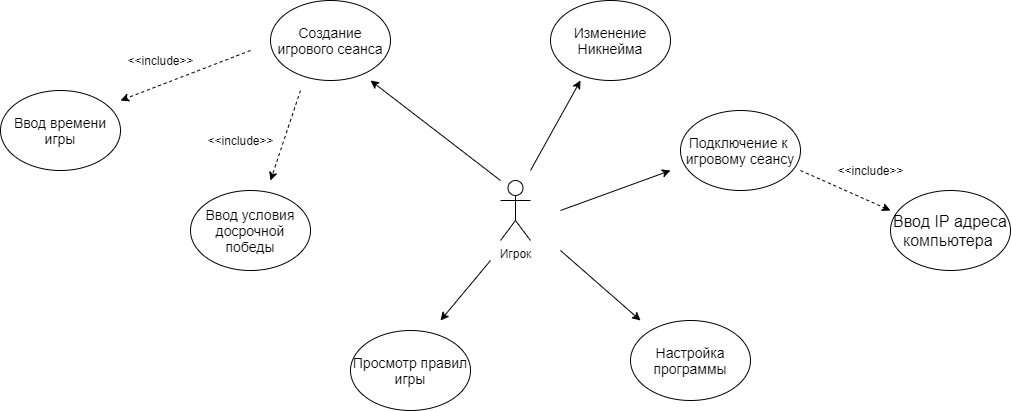

The diagram above was exported from draw.io. Its source (the exported page's mxGraphModel, read from the mxfile embedded in the PNG):
<mxGraphModel dx="1044" dy="576" grid="1" gridSize="10" guides="1" tooltips="1" connect="1" arrows="1" fold="1" page="1" pageScale="1" pageWidth="1169" pageHeight="826" background="#ffffff" math="0" shadow="0">
  <root>
    <mxCell id="0" />
    <mxCell id="1" parent="0" />
    <mxCell id="siK2yymX-nxPoN7_SndX-41" value="Игрок" style="shape=umlActor;verticalLabelPosition=bottom;verticalAlign=top;html=1;outlineConnect=0;" vertex="1" parent="1">
      <mxGeometry x="560" y="310" width="30" height="60" as="geometry" />
    </mxCell>
    <mxCell id="siK2yymX-nxPoN7_SndX-42" value="&lt;font style=&quot;font-size: 14px&quot;&gt;Создание игрового сеанса&lt;/font&gt;" style="ellipse;whiteSpace=wrap;html=1;" vertex="1" parent="1">
      <mxGeometry x="330" y="130" width="120" height="80" as="geometry" />
    </mxCell>
    <mxCell id="siK2yymX-nxPoN7_SndX-44" value="" style="endArrow=classic;html=1;" edge="1" parent="1">
      <mxGeometry width="50" height="50" relative="1" as="geometry">
        <mxPoint x="560" y="310" as="sourcePoint" />
        <mxPoint x="430" y="210" as="targetPoint" />
      </mxGeometry>
    </mxCell>
    <mxCell id="siK2yymX-nxPoN7_SndX-45" value="&lt;font style=&quot;font-size: 14px&quot;&gt;Подключение к&amp;nbsp; игровому сеансу&lt;/font&gt;" style="ellipse;whiteSpace=wrap;html=1;" vertex="1" parent="1">
      <mxGeometry x="740" y="240" width="120" height="80" as="geometry" />
    </mxCell>
    <mxCell id="siK2yymX-nxPoN7_SndX-46" value="" style="endArrow=classic;html=1;" edge="1" parent="1">
      <mxGeometry width="50" height="50" relative="1" as="geometry">
        <mxPoint x="620" y="340" as="sourcePoint" />
        <mxPoint x="730" y="300" as="targetPoint" />
      </mxGeometry>
    </mxCell>
    <mxCell id="siK2yymX-nxPoN7_SndX-47" value="&lt;font style=&quot;font-size: 14px&quot;&gt;Просмотр правил игры&lt;/font&gt;" style="ellipse;whiteSpace=wrap;html=1;" vertex="1" parent="1">
      <mxGeometry x="410" y="460" width="120" height="80" as="geometry" />
    </mxCell>
    <mxCell id="siK2yymX-nxPoN7_SndX-48" value="&lt;font style=&quot;font-size: 14px&quot;&gt;Настройка программы&lt;/font&gt;" style="ellipse;whiteSpace=wrap;html=1;" vertex="1" parent="1">
      <mxGeometry x="690" y="450" width="120" height="80" as="geometry" />
    </mxCell>
    <mxCell id="siK2yymX-nxPoN7_SndX-50" value="" style="endArrow=classic;html=1;" edge="1" parent="1">
      <mxGeometry width="50" height="50" relative="1" as="geometry">
        <mxPoint x="620" y="380" as="sourcePoint" />
        <mxPoint x="700" y="450" as="targetPoint" />
      </mxGeometry>
    </mxCell>
    <mxCell id="siK2yymX-nxPoN7_SndX-51" value="" style="endArrow=classic;html=1;" edge="1" parent="1">
      <mxGeometry width="50" height="50" relative="1" as="geometry">
        <mxPoint x="550" y="390" as="sourcePoint" />
        <mxPoint x="500" y="450" as="targetPoint" />
      </mxGeometry>
    </mxCell>
    <mxCell id="siK2yymX-nxPoN7_SndX-54" value="&lt;font style=&quot;font-size: 14px&quot;&gt;Изменение Никнейма&lt;/font&gt;" style="ellipse;whiteSpace=wrap;html=1;" vertex="1" parent="1">
      <mxGeometry x="610" y="130" width="120" height="80" as="geometry" />
    </mxCell>
    <mxCell id="siK2yymX-nxPoN7_SndX-55" value="&lt;font style=&quot;font-size: 14px&quot;&gt;Ввод времени игры&lt;/font&gt;" style="ellipse;whiteSpace=wrap;html=1;" vertex="1" parent="1">
      <mxGeometry x="60" y="220" width="120" height="80" as="geometry" />
    </mxCell>
    <mxCell id="siK2yymX-nxPoN7_SndX-56" value="&lt;font style=&quot;font-size: 14px&quot;&gt;Ввод условия досрочной победы&lt;/font&gt;" style="ellipse;whiteSpace=wrap;html=1;" vertex="1" parent="1">
      <mxGeometry x="250" y="320" width="120" height="80" as="geometry" />
    </mxCell>
    <mxCell id="siK2yymX-nxPoN7_SndX-57" value="" style="endArrow=classic;html=1;" edge="1" parent="1">
      <mxGeometry width="50" height="50" relative="1" as="geometry">
        <mxPoint x="590" y="300" as="sourcePoint" />
        <mxPoint x="640" y="210" as="targetPoint" />
      </mxGeometry>
    </mxCell>
    <mxCell id="siK2yymX-nxPoN7_SndX-58" value="" style="endArrow=classic;html=1;dashed=1;" edge="1" parent="1">
      <mxGeometry width="50" height="50" relative="1" as="geometry">
        <mxPoint x="310" y="180" as="sourcePoint" />
        <mxPoint x="180" y="230" as="targetPoint" />
      </mxGeometry>
    </mxCell>
    <mxCell id="siK2yymX-nxPoN7_SndX-59" value="" style="endArrow=classic;html=1;dashed=1;strokeWidth=1;" edge="1" parent="1">
      <mxGeometry width="50" height="50" relative="1" as="geometry">
        <mxPoint x="360" y="220" as="sourcePoint" />
        <mxPoint x="330" y="310" as="targetPoint" />
      </mxGeometry>
    </mxCell>
    <mxCell id="siK2yymX-nxPoN7_SndX-60" value="&amp;lt;&amp;lt;include&amp;gt;&amp;gt;" style="text;html=1;align=center;verticalAlign=middle;resizable=0;points=[];autosize=1;" vertex="1" parent="1">
      <mxGeometry x="180" y="180" width="80" height="20" as="geometry" />
    </mxCell>
    <mxCell id="siK2yymX-nxPoN7_SndX-61" value="&amp;lt;&amp;lt;include&amp;gt;&amp;gt;" style="text;html=1;align=center;verticalAlign=middle;resizable=0;points=[];autosize=1;" vertex="1" parent="1">
      <mxGeometry x="260" y="260" width="80" height="20" as="geometry" />
    </mxCell>
    <mxCell id="siK2yymX-nxPoN7_SndX-62" value="&lt;font size=&quot;3&quot;&gt;Ввод IP адреса компьютера&amp;nbsp;&lt;/font&gt;" style="ellipse;whiteSpace=wrap;html=1;" vertex="1" parent="1">
      <mxGeometry x="950" y="320" width="120" height="80" as="geometry" />
    </mxCell>
    <mxCell id="siK2yymX-nxPoN7_SndX-63" value="" style="endArrow=classic;html=1;dashed=1;strokeWidth=1;entryX=0;entryY=0.25;entryDx=0;entryDy=0;entryPerimeter=0;" edge="1" parent="1" target="siK2yymX-nxPoN7_SndX-62">
      <mxGeometry width="50" height="50" relative="1" as="geometry">
        <mxPoint x="860" y="300" as="sourcePoint" />
        <mxPoint x="900" y="240" as="targetPoint" />
      </mxGeometry>
    </mxCell>
    <mxCell id="siK2yymX-nxPoN7_SndX-64" value="&amp;lt;&amp;lt;include&amp;gt;&amp;gt;" style="text;html=1;align=center;verticalAlign=middle;resizable=0;points=[];autosize=1;" vertex="1" parent="1">
      <mxGeometry x="890" y="290" width="80" height="20" as="geometry" />
    </mxCell>
  </root>
</mxGraphModel>